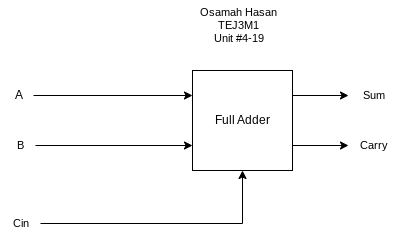

The diagram above was exported from draw.io. Its source (the exported page's mxGraphModel, read from the mxfile embedded in the PNG):
<mxGraphModel dx="1216" dy="692" grid="1" gridSize="10" guides="1" tooltips="1" connect="1" arrows="1" fold="1" page="1" pageScale="1" pageWidth="827" pageHeight="1169" math="0" shadow="0">
  <root>
    <mxCell id="0" />
    <mxCell id="1" parent="0" />
    <mxCell id="13" style="edgeStyle=orthogonalEdgeStyle;shape=connector;curved=0;rounded=0;html=1;exitX=1;exitY=0.75;exitDx=0;exitDy=0;strokeColor=default;align=center;verticalAlign=middle;fontFamily=Helvetica;fontSize=11;fontColor=default;labelBackgroundColor=default;endArrow=classic;endFill=1;" edge="1" parent="1" source="3" target="9">
      <mxGeometry relative="1" as="geometry" />
    </mxCell>
    <mxCell id="14" style="edgeStyle=orthogonalEdgeStyle;shape=connector;curved=0;rounded=0;html=1;exitX=1;exitY=0.25;exitDx=0;exitDy=0;strokeColor=default;align=center;verticalAlign=middle;fontFamily=Helvetica;fontSize=11;fontColor=default;labelBackgroundColor=default;endArrow=classic;endFill=1;" edge="1" parent="1" source="3" target="8">
      <mxGeometry relative="1" as="geometry" />
    </mxCell>
    <mxCell id="3" value="Full Adder" style="whiteSpace=wrap;html=1;" vertex="1" parent="1">
      <mxGeometry x="364" y="280" width="100" height="100" as="geometry" />
    </mxCell>
    <mxCell id="5" style="edgeStyle=orthogonalEdgeStyle;html=1;entryX=0;entryY=0.25;entryDx=0;entryDy=0;rounded=0;curved=0;endArrow=classic;endFill=1;" edge="1" parent="1" source="4" target="3">
      <mxGeometry relative="1" as="geometry" />
    </mxCell>
    <mxCell id="4" value="A" style="text;html=1;align=center;verticalAlign=middle;resizable=0;points=[];autosize=1;strokeColor=none;fillColor=none;" vertex="1" parent="1">
      <mxGeometry x="175" y="290" width="30" height="30" as="geometry" />
    </mxCell>
    <mxCell id="12" style="edgeStyle=orthogonalEdgeStyle;shape=connector;curved=0;rounded=0;html=1;entryX=0;entryY=0.75;entryDx=0;entryDy=0;strokeColor=default;align=center;verticalAlign=middle;fontFamily=Helvetica;fontSize=11;fontColor=default;labelBackgroundColor=default;endArrow=classic;endFill=1;" edge="1" parent="1" source="6" target="3">
      <mxGeometry relative="1" as="geometry" />
    </mxCell>
    <mxCell id="6" value="B" style="text;html=1;align=center;verticalAlign=middle;resizable=0;points=[];autosize=1;strokeColor=none;fillColor=none;fontFamily=Helvetica;fontSize=11;fontColor=default;labelBackgroundColor=default;" vertex="1" parent="1">
      <mxGeometry x="177" y="340" width="30" height="30" as="geometry" />
    </mxCell>
    <mxCell id="8" value="Sum" style="text;html=1;align=center;verticalAlign=middle;resizable=0;points=[];autosize=1;strokeColor=none;fillColor=none;fontFamily=Helvetica;fontSize=11;fontColor=default;labelBackgroundColor=default;" vertex="1" parent="1">
      <mxGeometry x="520" y="290" width="50" height="30" as="geometry" />
    </mxCell>
    <mxCell id="9" value="Carry" style="text;html=1;align=center;verticalAlign=middle;resizable=0;points=[];autosize=1;strokeColor=none;fillColor=none;fontFamily=Helvetica;fontSize=11;fontColor=default;labelBackgroundColor=default;" vertex="1" parent="1">
      <mxGeometry x="520" y="340" width="50" height="30" as="geometry" />
    </mxCell>
    <mxCell id="16" style="edgeStyle=orthogonalEdgeStyle;shape=connector;curved=0;rounded=0;html=1;entryX=0.5;entryY=1;entryDx=0;entryDy=0;strokeColor=default;align=center;verticalAlign=middle;fontFamily=Helvetica;fontSize=11;fontColor=default;labelBackgroundColor=default;endArrow=classic;endFill=1;" edge="1" parent="1" source="15" target="3">
      <mxGeometry relative="1" as="geometry" />
    </mxCell>
    <mxCell id="15" value="Cin" style="text;html=1;align=center;verticalAlign=middle;resizable=0;points=[];autosize=1;strokeColor=none;fillColor=none;fontFamily=Helvetica;fontSize=11;fontColor=default;labelBackgroundColor=default;" vertex="1" parent="1">
      <mxGeometry x="172" y="418" width="40" height="30" as="geometry" />
    </mxCell>
    <mxCell id="17" value="Osamah Hasan&lt;div&gt;TEJ3M1&lt;/div&gt;&lt;div&gt;Unit #4-19&lt;/div&gt;" style="text;html=1;align=center;verticalAlign=middle;resizable=0;points=[];autosize=1;strokeColor=none;fillColor=none;fontFamily=Helvetica;fontSize=11;fontColor=default;labelBackgroundColor=default;" vertex="1" parent="1">
      <mxGeometry x="360" y="210" width="100" height="50" as="geometry" />
    </mxCell>
  </root>
</mxGraphModel>